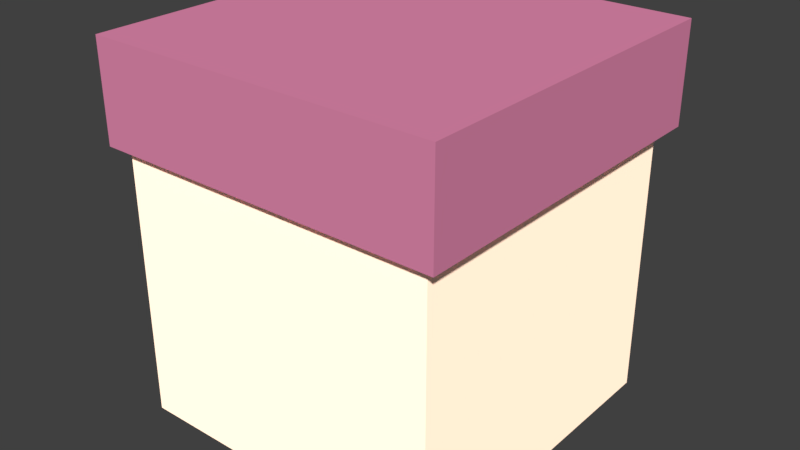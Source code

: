 # Source: box.blend  (saved by Blender 2.79.0; exported with 4.5.12 LTS)
import bpy
from mathutils import Matrix  # noqa: F401  (used for matrix-valued properties, if any)

bpy.ops.wm.read_factory_settings(use_empty=True)
scene = bpy.context.scene
scene.name = 'Scene'

# ---- collections
col_collection_1 = bpy.data.collections.new('Collection 1'); scene.collection.children.link(col_collection_1)

# ---- materials (node trees are filled in below, after node groups)
mat_hako = bpy.data.materials.new('hako')
mat_hako.alpha_threshold = 0.0
mat_hako.use_transparent_shadow = False
mat_hako.diffuse_color = (2.265, 1.723, 1.306, 1.0)
mat_hako.roughness = 0.5
mat_hako.line_color = (0.0, 0.0, 0.0, 1.0)
mat_huta = bpy.data.materials.new('huta')
mat_huta.alpha_threshold = 0.0
mat_huta.use_transparent_shadow = False
mat_huta.diffuse_color = (0.8, 0.2617, 0.4432, 1.0)
mat_huta.roughness = 0.5

# ---- material node trees

# ---- world
world_world = bpy.data.worlds.new('World'); scene.world = world_world
world_world.color = (0.05088, 0.05088, 0.05088)
world_world.use_sun_shadow = False
world_world.sun_shadow_jitter_overblur = 0.0
world_world.cycles.sampling_method = 'MANUAL'

# ---- meshes
me_cube = bpy.data.meshes.new('Cube')
me_cube.from_pydata([(1.0, 1.0, -1.0), (1.0, -1.0, -1.0), (-1.0, -1.0, -1.0), (-1.0, 1.0, -1.0), (1.0, 1.0, 1.0), (1.0, -1.0, 1.0), (-1.0, -1.0, 1.0), (-1.0, 1.0, 1.0), (-1.089, -1.067, 0.6854), (-1.089, -1.067, 1.297), (-1.089, 1.107, 0.6854), (-1.089, 1.107, 1.297), (1.084, -1.067, 0.6854), (1.084, -1.067, 1.297), (1.084, 1.107, 0.6854), (1.084, 1.107, 1.297)], [], [(0, 1, 2, 3), (4, 7, 6, 5), (0, 4, 5, 1), (1, 5, 6, 2), (2, 6, 7, 3), (4, 0, 3, 7), (8, 9, 11, 10), (10, 11, 15, 14), (14, 15, 13, 12), (12, 13, 9, 8), (10, 14, 12, 8), (15, 11, 9, 13)])
me_cube.polygons.foreach_set('material_index', [0, 0, 0, 0, 0, 0, 1, 1, 1, 1, 1, 1])
me_cube.materials.append(mat_hako)
me_cube.materials.append(mat_huta)
me_cube.use_remesh_preserve_volume = False
me_cube.use_remesh_preserve_attributes = False
me_cube.use_mirror_vertex_groups = False
me_cube.update()

# ---- objects
ob_cube = bpy.data.objects.new('Cube', me_cube)

# ---- transforms, parenting, visibility, modifiers, constraints
ob_cube.location = (0.0, 0.0, 0.0)
ob_cube.lock_rotations_4d = False
ob_cube.empty_display_type = 'ARROWS'
ob_cube.lineart.crease_threshold = 0.0

# ---- collection membership
col_collection_1.objects.link(ob_cube)

# ---- scene / render settings (as saved in the file)
scene.frame_start = 1; scene.frame_end = 250; scene.frame_set(1)
scene.render.engine = 'BLENDER_EEVEE_NEXT'
scene.render.resolution_percentage = 50
scene.render.dither_intensity = 0.0
scene.cycles.use_denoising = False
scene.cycles.samples = 128
scene.cycles.sampling_pattern = 'TABULATED_SOBOL'
scene.cycles.use_adaptive_sampling = False
scene.cycles.use_light_tree = False
scene.cycles.blur_glossy = 0.0
scene.cycles.sample_clamp_indirect = 0.0
scene.view_settings.view_transform = 'Standard'
bpy.context.view_layer.update()

# ---- added for rendering (the .blend has no active camera and no usable light): camera, sun
cam_auto = bpy.data.cameras.new('AutoCamera')
cam_auto.lens = 50.0
cam_auto.sensor_width = 36.0
cam_auto.clip_end = 1000.0
ob_auto_camera = bpy.data.objects.new('AutoCamera', cam_auto)
scene.collection.objects.link(ob_auto_camera)
ob_auto_camera.location = (3.54787, -4.24079, 2.98868)
ob_auto_camera.rotation_euler = (1.09748, -7.21219e-08, 0.694738)
scene.camera = ob_auto_camera
light_auto_sun = bpy.data.lights.new('AutoSun', 'SUN')
light_auto_sun.energy = 3.0
light_auto_sun.angle = 0.0523599
ob_auto_sun = bpy.data.objects.new('AutoSun', light_auto_sun)
scene.collection.objects.link(ob_auto_sun)
ob_auto_sun.rotation_euler = (0.872665, 0.174533, 0.523599)
bpy.context.view_layer.update()
